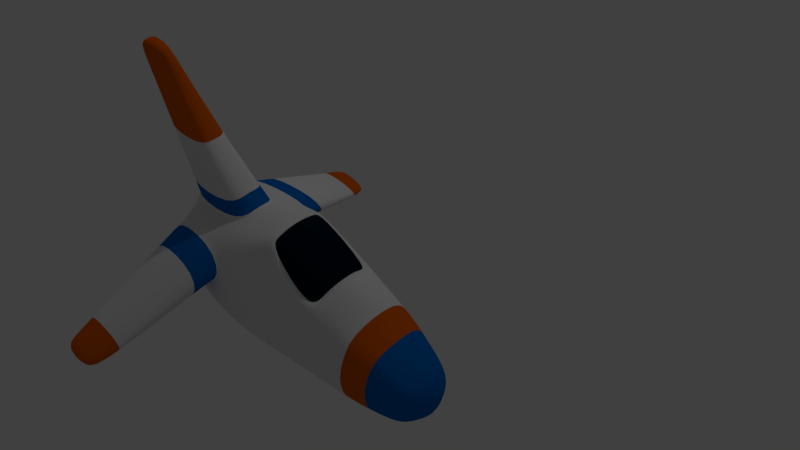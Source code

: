 # Source: xweeng.blend  (saved by Blender 2.67.0; exported with 4.5.12 LTS)
import bpy
from mathutils import Matrix  # noqa: F401  (used for matrix-valued properties, if any)

bpy.ops.wm.read_factory_settings(use_empty=True)
scene = bpy.context.scene
scene.name = 'Scene'

# ---- collections
col_collection_1 = bpy.data.collections.new('Collection 1'); scene.collection.children.link(col_collection_1)

# ---- materials (node trees are filled in below, after node groups)
mat_nave_blanco = bpy.data.materials.new('nave_blanco')
mat_nave_blanco.alpha_threshold = 0.0
mat_nave_blanco.use_transparent_shadow = False
mat_nave_blanco.roughness = 0.5
mat_nave_blanco.specular_intensity = 0.09722
mat_nave_blanco.line_color = (0.0, 0.0, 0.0, 1.0)
mat_nave_azul = bpy.data.materials.new('nave_azul')
mat_nave_azul.alpha_threshold = 0.0
mat_nave_azul.use_transparent_shadow = False
mat_nave_azul.diffuse_color = (0.0, 0.1405, 0.5277, 1.0)
mat_nave_azul.roughness = 0.5
mat_nave_azul.specular_intensity = 0.7687
mat_nave_azul.line_color = (0.0, 0.0, 0.0, 1.0)
mat_nave_cabina = bpy.data.materials.new('nave_cabina')
mat_nave_cabina.alpha_threshold = 0.0
mat_nave_cabina.use_transparent_shadow = False
mat_nave_cabina.diffuse_color = (0.0, 0.007433, 0.01885, 1.0)
mat_nave_cabina.specular_color = (0.1813, 0.4944, 1.0)
mat_nave_cabina.roughness = 0.5
mat_nave_cabina.specular_intensity = 0.6875
mat_nave_cabina.line_color = (0.0, 0.0, 0.0, 1.0)
mat_nave_naranja = bpy.data.materials.new('nave_naranja')
mat_nave_naranja.alpha_threshold = 0.0
mat_nave_naranja.use_transparent_shadow = False
mat_nave_naranja.diffuse_color = (0.723, 0.1185, 0.0, 1.0)
mat_nave_naranja.roughness = 0.5
mat_nave_naranja.line_color = (0.0, 0.0, 0.0, 1.0)

# ---- material node trees

# ---- world
world_world = bpy.data.worlds.new('World'); scene.world = world_world
world_world.color = (0.05088, 0.05088, 0.05088)
world_world.use_sun_shadow = False
world_world.sun_shadow_jitter_overblur = 0.0
world_world.cycles.sampling_method = 'MANUAL'
world_world.cycles.sample_map_resolution = 256

# ---- cameras
cam_camera = bpy.data.cameras.new('Camera')
cam_camera.clip_end = 100.0
cam_camera.lens = 35.0
cam_camera.sensor_width = 32.0
cam_camera.sensor_height = 18.0
cam_camera.ortho_scale = 7.314
cam_camera.dof.focus_distance = 0.0
cam_camera.dof.aperture_fstop = 128.0

# ---- lights
light_lamp = bpy.data.lights.new('Lamp', 'POINT')
light_lamp.transmission_factor = 0.0
light_lamp.cutoff_distance = 30.0
light_lamp.energy = 100.0
light_lamp.shadow_buffer_clip_start = 1.001
light_lamp.shadow_soft_size = 0.1
light_lamp.shadow_maximum_resolution = 0.006
light_lamp.use_absolute_resolution = True
light_lamp.cycles.use_multiple_importance_sampling = False

# ---- meshes
me_cube_002 = bpy.data.meshes.new('Cube.002')
me_cube_002.from_pydata([(-4.087, -1.234, -0.9327), (3.614, -0.7379, -0.9989), (-4.16, -1.234, 1.82), (3.705, -0.6563, 0.6356), (-1.842, -1.511, 2.086), (-1.769, -1.629, -1.1), (2.312, -1.076, -1.115), (2.312, -0.9933, 1.385), (0.9445, -1.584, 0.7102), (-0.4397, -1.769, 0.7787), (0.9611, -1.584, -0.1645), (-0.4166, -1.769, -0.125), (-0.49, -1.012, 3.038), (0.9185, -1.26, 1.802), (-4.132, -1.558, 0.8654), (-4.107, -1.558, -0.04543), (-0.4017, -1.445, -1.107), (0.9689, -1.26, -1.115), (3.793, -1.069, -0.1842), (3.736, -0.8722, 0.3476), (2.312, -1.4, -0.1991), (2.312, -1.4, 0.602), (-1.777, -1.953, -0.1603), (-1.797, -1.953, 0.7284), (-4.545, -5.736, -0.6732), (-3.469, -5.736, -0.9727), (-4.545, -5.736, -1.202), (-3.469, -5.736, -1.202), (-3.101, -5.23, -0.6238), (-3.101, -5.23, -0.9839), (-4.474, -5.23, -0.4555), (-4.474, -5.23, -0.9839), (-4.235, -0.6094, 2.019), (-4.093, -0.5411, -0.9098), (3.73, -0.4012, 0.703), (3.842, -0.4012, -0.9986), (-1.771, -0.495, -1.1), (-1.859, -0.7969, 2.475), (2.312, -0.4012, -1.107), (2.312, -0.5131, 1.503), (4.12, -0.5174, -0.2017), (-4.436, -0.6123, 0.01085), (-4.469, -0.6403, 0.93), (3.999, -0.4769, 0.3198), (0.9195, -0.642, 2.392), (-0.4853, -0.7135, 3.152), (-0.4046, -0.4597, -1.102), (0.9683, -0.4012, -1.112), (-1.825, -2.018, 0.7084), (-4.141, -1.63, 0.8427), (-1.869, -1.585, 2.046), (-4.168, -1.312, 1.789), (-4.189, -1.504, 1.713), (-1.934, -1.762, 1.95), (-4.162, -1.806, 0.7874), (-1.893, -2.174, 0.6597), (-5.916, -0.3196, 6.685), (-4.877, -0.1577, 6.685), (-4.669, -0.235, 6.176), (-5.713, -0.3747, 6.121), (-4.974, -0.4787, 4.271), (-3.441, -0.5159, 4.271), (-1.925, -0.7853, 2.549), (-4.265, -0.604, 2.112), (-2.058, -0.7615, 2.701), (-4.328, -0.5929, 2.302), (-0.7107, -0.7902, 1.011), (0.6857, -0.6057, 0.6964), (0.6868, -0.2563, 0.9368), (-0.6992, -0.3704, 1.293), (0.897, -0.9482, 1.683), (-0.4987, -0.8091, 2.997), (1.005, -0.6063, 1.825), (-0.494, -0.699, 3.112), (0.7566, -0.7503, 1.027), (0.8398, -0.3738, 1.399), (-0.6395, -0.7903, 1.678), (-0.6304, -0.4807, 1.903), (-0.5889, -0.7068, 3.053), (1.15, -0.6137, 1.953), (-0.5525, -0.9439, 2.895), (0.9974, -1.103, 1.704), (-0.03961, -0.52, 3.195), (0.7529, -0.5487, 2.728), (-0.0001672, -0.6925, 3.144), (0.7434, -0.7212, 2.631), (2.748, -0.9759, -1.081), (2.748, -0.8939, 1.164), (2.748, -1.302, -0.1947), (2.748, -1.244, 0.5269), (2.748, -0.4012, -1.075), (2.748, -0.48, 1.267), (-4.087, 1.234, -0.9327), (-4.097, 0.0, -0.8896), (4.042, 0.0, -0.9983), (3.614, 0.7379, -0.9989), (-4.16, 1.234, 1.82), (-4.19, 0.0, 2.199), (3.868, 0.0, 0.7935), (3.705, 0.6563, 0.6356), (-1.887, 0.0, 2.816), (-1.772, 0.0, -1.099), (-1.842, 1.511, 2.086), (-1.769, 1.629, -1.1), (2.312, 0.0, 1.609), (2.312, 1.076, -1.115), (2.312, 0.0, -1.1), (2.312, 0.9933, 1.385), (0.9445, 1.584, 0.7102), (-0.4397, 1.769, 0.7787), (0.9611, 1.584, -0.1645), (-0.4166, 1.769, -0.125), (-0.49, 1.012, 3.038), (0.9185, 1.26, 1.802), (-0.4071, 0.0, -1.097), (0.9677, 0.0, -1.11), (-4.132, 1.558, 0.8654), (-4.107, 1.558, -0.04543), (-4.59, 0.0, 0.06052), (-4.624, 0.0, 1.013), (-0.4017, 1.445, -1.107), (0.9689, 1.26, -1.115), (-0.5062, 0.0, 3.251), (1.14, 0.0, 2.625), (3.793, 1.069, -0.1842), (3.736, 0.8722, 0.3476), (4.229, 0.0, -0.2123), (4.095, 0.0, 0.2852), (2.312, 1.4, -0.1991), (2.312, 1.4, 0.602), (-1.777, 1.953, -0.1603), (-1.797, 1.953, 0.7284), (-4.545, 5.736, -0.6732), (-3.469, 5.736, -0.9727), (-4.545, 5.736, -1.202), (-3.469, 5.736, -1.202), (-3.101, 5.23, -0.6238), (-3.101, 5.23, -0.9839), (-4.474, 5.23, -0.4555), (-4.474, 5.23, -0.9839), (-4.235, 0.6094, 2.019), (-4.093, 0.5411, -0.9098), (3.73, 0.4012, 0.703), (3.842, 0.4012, -0.9986), (-1.771, 0.495, -1.1), (-1.859, 0.7969, 2.475), (2.312, 0.4012, -1.107), (2.312, 0.5131, 1.503), (4.12, 0.5174, -0.2017), (-4.436, 0.6123, 0.01085), (-4.469, 0.6403, 0.93), (3.999, 0.4769, 0.3198), (0.9195, 0.642, 2.392), (-0.4853, 0.7135, 3.152), (-0.4046, 0.4597, -1.102), (0.9683, 0.4012, -1.112), (-1.825, 2.018, 0.7084), (-4.141, 1.63, 0.8427), (-1.869, 1.585, 2.046), (-4.168, 1.312, 1.789), (-4.189, 1.504, 1.713), (-1.934, 1.762, 1.95), (-4.162, 1.806, 0.7874), (-1.893, 2.174, 0.6597), (-5.916, 0.0, 6.685), (-4.877, 0.0, 6.685), (-5.916, 0.3196, 6.685), (-4.877, 0.1577, 6.685), (-4.669, 0.235, 6.176), (-5.713, 0.3747, 6.121), (-5.707, 0.0, 6.143), (-4.672, 0.0, 6.217), (-3.456, 0.0, 4.271), (-4.949, 0.0, 4.271), (-4.974, 0.4787, 4.271), (-3.441, 0.5159, 4.271), (-1.925, 0.7853, 2.549), (-4.265, 0.604, 2.112), (-4.222, 0.0, 2.285), (-1.951, 0.0, 2.876), (-2.058, 0.7615, 2.701), (-4.328, 0.5929, 2.302), (-4.286, 0.0, 2.46), (-2.084, 0.0, 2.999), (-0.7107, 0.7902, 1.011), (0.6857, 0.6057, 0.6964), (-0.7507, 0.0, 1.536), (0.6625, 0.0, 1.147), (0.6868, 0.2563, 0.9368), (-0.6992, 0.3704, 1.293), (0.897, 0.9482, 1.683), (-0.4987, 0.8091, 2.997), (1.005, 0.6063, 1.825), (0.972, 0.0, 2.034), (-0.494, 0.699, 3.112), (-0.5149, 0.0, 3.21), (0.7566, 0.7503, 1.027), (0.8398, 0.3738, 1.399), (0.8154, 0.0, 1.609), (-0.6395, 0.7903, 1.678), (-0.6304, 0.4807, 1.903), (-0.6716, 0.0, 2.098), (-0.5501, 0.0, 3.177), (-0.5889, 0.7068, 3.053), (1.152, 0.0, 2.254), (1.15, 0.6137, 1.953), (-0.5525, 0.9439, 2.895), (0.9974, 1.103, 1.704), (-0.1168, 0.0, 3.306), (-0.03961, 0.52, 3.195), (0.9065, 0.0, 2.911), (0.7529, 0.5487, 2.728), (-0.0001672, 0.6925, 3.144), (0.7434, 0.7212, 2.631), (2.748, 0.0, 1.369), (2.748, 0.9759, -1.081), (2.748, 0.0, -1.07), (2.748, 0.8939, 1.164), (2.748, 1.302, -0.1947), (2.748, 1.244, 0.5269), (2.748, 0.4012, -1.075), (2.748, 0.48, 1.267)], [], [(41, 118, 93, 33), (40, 18, 1, 35), (22, 15, 0, 5), (90, 216, 94, 35), (59, 58, 57, 56), (11, 22, 5, 16), (33, 93, 101, 36), (45, 122, 100, 37), (47, 115, 106, 38), (88, 20, 6, 86), (91, 214, 104, 39), (23, 14, 15, 22), (29, 28, 25, 27), (32, 97, 119, 42), (43, 19, 18, 40), (42, 119, 118, 41), (34, 3, 19, 43), (12, 4, 23, 9), (9, 23, 22, 11), (87, 7, 21, 89), (89, 21, 20, 88), (20, 10, 17, 6), (10, 11, 16, 17), (39, 104, 123, 44), (74, 75, 68, 67), (36, 101, 114, 46), (46, 114, 115, 47), (7, 13, 8, 21), (13, 12, 9, 8), (21, 8, 10, 20), (8, 9, 11, 10), (25, 24, 26, 27), (28, 30, 24, 25), (31, 29, 27, 26), (30, 31, 26, 24), (55, 53, 28, 29), (53, 52, 30, 28), (54, 55, 29, 31), (52, 54, 31, 30), (15, 41, 33, 0), (126, 40, 35, 94), (86, 90, 35, 1), (4, 37, 32, 2), (0, 33, 36, 5), (12, 45, 37, 4), (17, 47, 38, 6), (87, 91, 39, 7), (2, 32, 42, 14), (127, 43, 40, 126), (14, 42, 41, 15), (98, 34, 43, 127), (7, 39, 44, 13), (76, 74, 67, 66), (5, 36, 46, 16), (16, 46, 47, 17), (23, 4, 50, 48), (4, 2, 51, 50), (14, 23, 48, 49), (2, 14, 49, 51), (50, 51, 52, 53), (51, 49, 54, 52), (49, 48, 55, 54), (48, 50, 53, 55), (57, 165, 164, 56), (170, 59, 56, 164), (58, 171, 165, 57), (60, 61, 58, 59), (173, 60, 59, 170), (61, 172, 171, 58), (65, 64, 61, 60), (182, 65, 60, 173), (64, 183, 172, 61), (32, 37, 62, 63), (97, 32, 63, 178), (37, 100, 179, 62), (63, 62, 64, 65), (178, 63, 65, 182), (62, 179, 183, 64), (75, 198, 187, 68), (77, 76, 66, 69), (201, 77, 69, 186), (13, 44, 72, 70), (12, 13, 70, 71), (44, 123, 193, 72), (45, 12, 71, 73), (122, 45, 73, 195), (70, 72, 75, 74), (71, 70, 74, 76), (72, 193, 198, 75), (73, 71, 76, 77), (195, 73, 77, 201), (204, 79, 83, 210), (79, 81, 85, 83), (80, 78, 82, 84), (81, 80, 84, 85), (78, 202, 208, 82), (83, 82, 208, 210), (85, 84, 82, 83), (38, 106, 216, 90), (18, 88, 86, 1), (34, 98, 214, 91), (3, 87, 89, 19), (19, 89, 88, 18), (6, 38, 90, 86), (3, 34, 91, 87), (149, 141, 93, 118), (148, 143, 95, 124), (130, 103, 92, 117), (220, 143, 94, 216), (169, 166, 167, 168), (111, 120, 103, 130), (141, 144, 101, 93), (153, 145, 100, 122), (155, 146, 106, 115), (218, 215, 105, 128), (221, 147, 104, 214), (131, 130, 117, 116), (137, 135, 133, 136), (140, 150, 119, 97), (151, 148, 124, 125), (150, 149, 118, 119), (142, 151, 125, 99), (112, 109, 131, 102), (109, 111, 130, 131), (217, 219, 129, 107), (219, 218, 128, 129), (128, 105, 121, 110), (110, 121, 120, 111), (147, 152, 123, 104), (196, 185, 188, 197), (144, 154, 114, 101), (154, 155, 115, 114), (107, 129, 108, 113), (113, 108, 109, 112), (129, 128, 110, 108), (108, 110, 111, 109), (133, 135, 134, 132), (136, 133, 132, 138), (139, 134, 135, 137), (138, 132, 134, 139), (163, 137, 136, 161), (161, 136, 138, 160), (162, 139, 137, 163), (160, 138, 139, 162), (117, 92, 141, 149), (126, 94, 143, 148), (215, 95, 143, 220), (102, 96, 140, 145), (92, 103, 144, 141), (112, 102, 145, 153), (121, 105, 146, 155), (217, 107, 147, 221), (96, 116, 150, 140), (127, 126, 148, 151), (116, 117, 149, 150), (98, 127, 151, 142), (107, 113, 152, 147), (199, 184, 185, 196), (103, 120, 154, 144), (120, 121, 155, 154), (131, 156, 158, 102), (102, 158, 159, 96), (116, 157, 156, 131), (96, 159, 157, 116), (158, 161, 160, 159), (159, 160, 162, 157), (157, 162, 163, 156), (156, 163, 161, 158), (167, 166, 164, 165), (170, 164, 166, 169), (168, 167, 165, 171), (174, 169, 168, 175), (173, 170, 169, 174), (175, 168, 171, 172), (181, 174, 175, 180), (182, 173, 174, 181), (180, 175, 172, 183), (140, 177, 176, 145), (97, 178, 177, 140), (145, 176, 179, 100), (177, 181, 180, 176), (178, 182, 181, 177), (176, 180, 183, 179), (197, 188, 187, 198), (200, 189, 184, 199), (201, 186, 189, 200), (113, 190, 192, 152), (112, 191, 190, 113), (152, 192, 193, 123), (153, 194, 191, 112), (122, 195, 194, 153), (190, 196, 197, 192), (191, 199, 196, 190), (192, 197, 198, 193), (194, 200, 199, 191), (195, 201, 200, 194), (204, 210, 211, 205), (205, 211, 213, 207), (206, 212, 209, 203), (207, 213, 212, 206), (203, 209, 208, 202), (211, 210, 208, 209), (213, 211, 209, 212), (146, 220, 216, 106), (124, 95, 215, 218), (142, 221, 214, 98), (99, 125, 219, 217), (125, 124, 218, 219), (105, 215, 220, 146), (99, 217, 221, 142)])
me_cube_002.polygons.foreach_set('use_smooth', [True] * 210)
me_cube_002.polygons.foreach_set('material_index', [0, 1, 0, 1, 3, 0, 0, 0, 0, 3, 3, 0, 3, 0, 1, 0, 1, 0, 0, 3, 3, 0, 0, 0, 0, 0, 0, 0, 0, 0, 0, 3, 3, 3, 3, 0, 0, 0, 0, 0, 1, 1, 0, 0, 0, 0, 3, 0, 1, 0, 1, 0, 0, 0, 0, 0, 0, 0, 0, 1, 1, 1, 1, 3, 3, 3, 3, 3, 3, 0, 0, 0, 0, 0, 0, 1, 1, 1, 0, 0, 0, 0, 0, 0, 0, 0, 0, 0, 0, 0, 0, 2, 2, 2, 2, 2, 2, 2, 3, 1, 1, 1, 1, 3, 1, 0, 1, 0, 1, 3, 0, 0, 0, 0, 3, 3, 0, 3, 0, 1, 0, 1, 0, 0, 3, 3, 0, 0, 0, 0, 0, 0, 0, 0, 0, 0, 3, 3, 3, 3, 0, 0, 0, 0, 0, 1, 1, 0, 0, 0, 0, 3, 0, 1, 0, 1, 0, 0, 0, 0, 0, 0, 0, 0, 1, 1, 1, 1, 3, 3, 3, 3, 3, 3, 0, 0, 0, 0, 0, 0, 1, 1, 1, 0, 0, 0, 0, 0, 0, 0, 0, 0, 0, 0, 0, 0, 2, 2, 2, 2, 2, 2, 2, 3, 1, 1, 1, 1, 3, 1])
me_cube_002.materials.append(mat_nave_blanco)
me_cube_002.materials.append(mat_nave_azul)
me_cube_002.materials.append(mat_nave_cabina)
me_cube_002.materials.append(mat_nave_naranja)
me_cube_002.use_remesh_preserve_volume = False
me_cube_002.use_remesh_preserve_attributes = False
me_cube_002.use_mirror_vertex_groups = False
me_cube_002.update()

# ---- objects
ob_lamp = bpy.data.objects.new('Lamp', light_lamp)
ob_camera = bpy.data.objects.new('Camera', cam_camera)
ob_nave_000 = bpy.data.objects.new('nave.000', me_cube_002)

# ---- transforms, parenting, visibility, modifiers, constraints
ob_lamp.location = (0.05525, 3.445, 5.904)
ob_lamp.rotation_euler = (0.6503, 0.05522, 1.866)
ob_lamp.lock_rotations_4d = False
ob_lamp.empty_display_type = 'ARROWS'
ob_lamp.color = (0.0, 0.0, 0.0, 0.0)
ob_lamp.lineart.crease_threshold = 0.0
ob_camera.location = (2.217, -1.688, 3.108)
ob_camera.rotation_euler = (0.8223, 0.009158, 0.7705)
ob_camera.scale = (1.0, 1.0, 1.0)
ob_camera.lock_rotations_4d = False
ob_camera.empty_display_type = 'ARROWS'
ob_camera.color = (0.0, 0.0, 0.0, 0.0)
ob_camera.display_type = 'WIRE'
ob_camera.lineart.crease_threshold = 0.0
ob_nave_000.location = (0.0, 0.0, 0.0)
ob_nave_000.scale = (0.1817, 0.1585, 0.1585)
ob_nave_000.lineart.crease_threshold = 0.0
_m = ob_nave_000.modifiers.new('Subsurf', 'SUBSURF')
_m.uv_smooth = 'PRESERVE_CORNERS'
_m.quality = 2
_m.levels = 2
_m.show_only_control_edges = False

# ---- collection membership
col_collection_1.objects.link(ob_lamp)
col_collection_1.objects.link(ob_camera)
col_collection_1.objects.link(ob_nave_000)

# ---- scene / render settings (as saved in the file)
scene.camera = ob_camera
scene.frame_start = 1; scene.frame_end = 250; scene.frame_set(1)
scene.render.engine = 'BLENDER_EEVEE_NEXT'
scene.render.image_settings.color_mode = 'RGB'
scene.render.image_settings.compression = 90
scene.render.resolution_x = 1280
scene.render.resolution_y = 720
scene.render.dither_intensity = 0.0
scene.cycles.use_denoising = False
scene.cycles.samples = 10
scene.cycles.sampling_pattern = 'TABULATED_SOBOL'
scene.cycles.light_sampling_threshold = 0.0
scene.cycles.use_adaptive_sampling = False
scene.cycles.use_light_tree = False
scene.cycles.blur_glossy = 0.0
scene.cycles.volume_bounces = 1
scene.cycles.pixel_filter_type = 'GAUSSIAN'
scene.cycles.sample_clamp_indirect = 0.0
scene.view_settings.view_transform = 'Standard'
bpy.context.view_layer.update()
